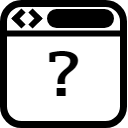

The diagram above was exported from draw.io. Its source (the exported page's mxGraphModel, read from the mxfile embedded in the PNG):
<mxGraphModel dx="205" dy="343" grid="1" gridSize="10" guides="1" tooltips="1" connect="1" arrows="1" fold="1" page="1" pageScale="1" pageWidth="827" pageHeight="1169" math="0" shadow="0">
  <root>
    <mxCell id="0" />
    <mxCell id="1" parent="0" />
    <mxCell id="2" value="" style="rounded=1;whiteSpace=wrap;html=1;strokeWidth=7;" parent="1" vertex="1">
      <mxGeometry x="3" y="3" width="120" height="121" as="geometry" />
    </mxCell>
    <mxCell id="5" value="" style="endArrow=none;html=1;strokeWidth=6;exitX=0;exitY=0.25;exitDx=0;exitDy=0;entryX=1;entryY=0.25;entryDx=0;entryDy=0;" parent="1" edge="1">
      <mxGeometry width="50" height="50" relative="1" as="geometry">
        <mxPoint x="3" y="33" as="sourcePoint" />
        <mxPoint x="123" y="33" as="targetPoint" />
      </mxGeometry>
    </mxCell>
    <mxCell id="6" value="" style="endArrow=none;html=1;strokeWidth=6;exitX=0;exitY=0.25;exitDx=0;exitDy=0;" parent="1" edge="1">
      <mxGeometry width="50" height="50" relative="1" as="geometry">
        <mxPoint x="13" y="20" as="sourcePoint" />
        <mxPoint x="23" y="10" as="targetPoint" />
      </mxGeometry>
    </mxCell>
    <mxCell id="7" value="" style="endArrow=none;html=1;strokeWidth=6;" parent="1" edge="1">
      <mxGeometry width="50" height="50" relative="1" as="geometry">
        <mxPoint x="13" y="16" as="sourcePoint" />
        <mxPoint x="23" y="26" as="targetPoint" />
      </mxGeometry>
    </mxCell>
    <mxCell id="8" value="" style="endArrow=none;html=1;strokeWidth=6;" parent="1" edge="1">
      <mxGeometry width="50" height="50" relative="1" as="geometry">
        <mxPoint x="40" y="20" as="sourcePoint" />
        <mxPoint x="30" y="10" as="targetPoint" />
      </mxGeometry>
    </mxCell>
    <mxCell id="9" value="" style="endArrow=none;html=1;strokeWidth=6;" parent="1" edge="1">
      <mxGeometry width="50" height="50" relative="1" as="geometry">
        <mxPoint x="40" y="16" as="sourcePoint" />
        <mxPoint x="30" y="26" as="targetPoint" />
      </mxGeometry>
    </mxCell>
    <mxCell id="11" value="" style="rounded=1;whiteSpace=wrap;html=1;strokeWidth=7;fillColor=#000000;arcSize=50;" parent="1" vertex="1">
      <mxGeometry x="50" y="12" width="60" height="12" as="geometry" />
    </mxCell>
    <mxCell id="12" value="?" style="text;html=1;strokeColor=none;fillColor=none;align=center;verticalAlign=middle;whiteSpace=wrap;rounded=0;strokeWidth=7;fontFamily=Lucida Console;fontSize=60;fontStyle=1" parent="1" vertex="1">
      <mxGeometry x="33" y="50" width="60" height="56" as="geometry" />
    </mxCell>
  </root>
</mxGraphModel>